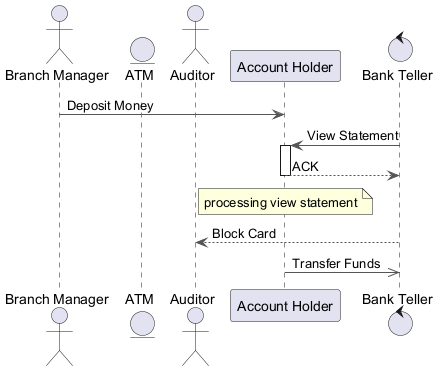

The diagram above was rendered by PlantUML. Its source (embedded in the PNG):
@startuml
skinparam ArrowColor #555555
actor "Branch Manager" as BM
entity "ATM" as A
actor "Auditor" as A2
participant "Account Holder" as AH
control "Bank Teller" as BT
BM -> AH : Deposit Money
BT -> AH : View Statement
activate AH
AH --> BT : ACK
deactivate AH
note over AH : processing view statement
BT --> A2 : Block Card
AH ->> BT : Transfer Funds
@enduml